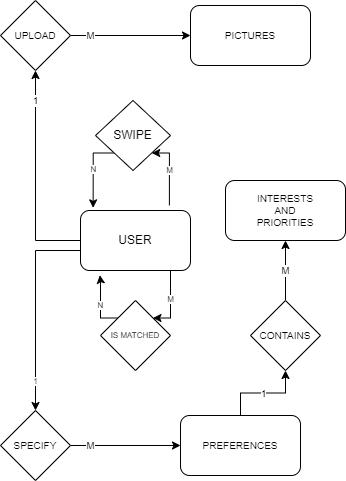

The diagram above was exported from draw.io. Its source (the exported page's mxGraphModel, read from the mxfile embedded in the PNG):
<mxGraphModel dx="1102" dy="509" grid="1" gridSize="10" guides="1" tooltips="1" connect="1" arrows="1" fold="1" page="1" pageScale="1" pageWidth="850" pageHeight="1100" math="0" shadow="0" extFonts="Permanent Marker^https://fonts.googleapis.com/css?family=Permanent+Marker">
  <root>
    <mxCell id="0" />
    <mxCell id="1" parent="0" />
    <mxCell id="8C75CNz7YxASpj6NhhOK-26" value="1" style="edgeStyle=orthogonalEdgeStyle;rounded=0;orthogonalLoop=1;jettySize=auto;html=1;fontSize=8;" edge="1" parent="1" source="8C75CNz7YxASpj6NhhOK-1" target="8C75CNz7YxASpj6NhhOK-27">
      <mxGeometry x="0.7209" relative="1" as="geometry">
        <mxPoint x="55" y="350" as="targetPoint" />
        <Array as="points">
          <mxPoint x="85" y="360" />
        </Array>
        <mxPoint as="offset" />
      </mxGeometry>
    </mxCell>
    <mxCell id="8C75CNz7YxASpj6NhhOK-1" value="USER" style="rounded=1;whiteSpace=wrap;html=1;" vertex="1" parent="1">
      <mxGeometry x="130" y="320" width="110" height="60" as="geometry" />
    </mxCell>
    <mxCell id="8C75CNz7YxASpj6NhhOK-18" value="N" style="edgeStyle=orthogonalEdgeStyle;rounded=0;orthogonalLoop=1;jettySize=auto;html=1;fontSize=8;entryX=0.115;entryY=-0.044;entryDx=0;entryDy=0;entryPerimeter=0;exitX=0;exitY=1;exitDx=0;exitDy=0;" edge="1" parent="1" source="8C75CNz7YxASpj6NhhOK-12" target="8C75CNz7YxASpj6NhhOK-1">
      <mxGeometry relative="1" as="geometry">
        <mxPoint x="143" y="270" as="sourcePoint" />
        <mxPoint x="87.5" y="245" as="targetPoint" />
        <Array as="points">
          <mxPoint x="143" y="263" />
        </Array>
      </mxGeometry>
    </mxCell>
    <mxCell id="8C75CNz7YxASpj6NhhOK-12" value="SWIPE" style="rhombus;whiteSpace=wrap;html=1;" vertex="1" parent="1">
      <mxGeometry x="145" y="210" width="75" height="70" as="geometry" />
    </mxCell>
    <mxCell id="8C75CNz7YxASpj6NhhOK-22" value="N" style="edgeStyle=orthogonalEdgeStyle;rounded=0;orthogonalLoop=1;jettySize=auto;html=1;fontSize=8;exitX=0;exitY=0;exitDx=0;exitDy=0;entryX=0.176;entryY=1.078;entryDx=0;entryDy=0;entryPerimeter=0;" edge="1" parent="1" source="8C75CNz7YxASpj6NhhOK-15" target="8C75CNz7YxASpj6NhhOK-1">
      <mxGeometry relative="1" as="geometry">
        <Array as="points">
          <mxPoint x="150" y="428" />
          <mxPoint x="150" y="390" />
        </Array>
      </mxGeometry>
    </mxCell>
    <mxCell id="8C75CNz7YxASpj6NhhOK-15" value="IS MATCHED" style="rhombus;whiteSpace=wrap;html=1;fontSize=8;" vertex="1" parent="1">
      <mxGeometry x="150" y="410" width="70" height="70" as="geometry" />
    </mxCell>
    <mxCell id="8C75CNz7YxASpj6NhhOK-21" value="M" style="edgeStyle=orthogonalEdgeStyle;rounded=0;orthogonalLoop=1;jettySize=auto;html=1;fontSize=8;entryX=1;entryY=1;entryDx=0;entryDy=0;exitX=1;exitY=1;exitDx=0;exitDy=0;" edge="1" parent="1" target="8C75CNz7YxASpj6NhhOK-12">
      <mxGeometry relative="1" as="geometry">
        <mxPoint x="218.89999999999998" y="314.86" as="sourcePoint" />
        <mxPoint x="240" y="260" as="targetPoint" />
        <Array as="points">
          <mxPoint x="219" y="263" />
        </Array>
      </mxGeometry>
    </mxCell>
    <mxCell id="8C75CNz7YxASpj6NhhOK-24" value="M" style="edgeStyle=orthogonalEdgeStyle;rounded=0;orthogonalLoop=1;jettySize=auto;html=1;exitX=0.75;exitY=1;exitDx=0;exitDy=0;fontSize=8;entryX=1;entryY=0;entryDx=0;entryDy=0;" edge="1" parent="1" source="8C75CNz7YxASpj6NhhOK-1" target="8C75CNz7YxASpj6NhhOK-15">
      <mxGeometry relative="1" as="geometry">
        <mxPoint x="200" y="420" as="targetPoint" />
        <Array as="points">
          <mxPoint x="220" y="380" />
          <mxPoint x="220" y="428" />
        </Array>
      </mxGeometry>
    </mxCell>
    <mxCell id="8C75CNz7YxASpj6NhhOK-31" value="M" style="edgeStyle=orthogonalEdgeStyle;rounded=0;orthogonalLoop=1;jettySize=auto;html=1;fontSize=10;" edge="1" parent="1" source="8C75CNz7YxASpj6NhhOK-27" target="8C75CNz7YxASpj6NhhOK-29">
      <mxGeometry x="-0.6364" relative="1" as="geometry">
        <mxPoint as="offset" />
      </mxGeometry>
    </mxCell>
    <mxCell id="8C75CNz7YxASpj6NhhOK-27" value="SPECIFY" style="rhombus;whiteSpace=wrap;html=1;fontSize=10;" vertex="1" parent="1">
      <mxGeometry x="50" y="520" width="70" height="70" as="geometry" />
    </mxCell>
    <mxCell id="8C75CNz7YxASpj6NhhOK-45" value="1" style="edgeStyle=orthogonalEdgeStyle;rounded=0;orthogonalLoop=1;jettySize=auto;html=1;fontSize=10;" edge="1" parent="1" source="8C75CNz7YxASpj6NhhOK-29" target="8C75CNz7YxASpj6NhhOK-44">
      <mxGeometry relative="1" as="geometry" />
    </mxCell>
    <mxCell id="8C75CNz7YxASpj6NhhOK-29" value="PREFERENCES" style="rounded=1;whiteSpace=wrap;html=1;fontSize=10;" vertex="1" parent="1">
      <mxGeometry x="230" y="525" width="120" height="60" as="geometry" />
    </mxCell>
    <mxCell id="8C75CNz7YxASpj6NhhOK-36" value="1" style="edgeStyle=orthogonalEdgeStyle;rounded=0;orthogonalLoop=1;jettySize=auto;html=1;fontSize=10;exitX=0;exitY=0.75;exitDx=0;exitDy=0;" edge="1" parent="1" source="8C75CNz7YxASpj6NhhOK-1" target="8C75CNz7YxASpj6NhhOK-34">
      <mxGeometry x="0.7391" relative="1" as="geometry">
        <mxPoint x="85" y="265" as="sourcePoint" />
        <Array as="points">
          <mxPoint x="130" y="350" />
          <mxPoint x="85" y="350" />
        </Array>
        <mxPoint as="offset" />
      </mxGeometry>
    </mxCell>
    <mxCell id="8C75CNz7YxASpj6NhhOK-40" value="M" style="edgeStyle=orthogonalEdgeStyle;rounded=0;orthogonalLoop=1;jettySize=auto;html=1;fontSize=10;entryX=0;entryY=0.5;entryDx=0;entryDy=0;" edge="1" parent="1" source="8C75CNz7YxASpj6NhhOK-34" target="8C75CNz7YxASpj6NhhOK-37">
      <mxGeometry x="-0.6667" relative="1" as="geometry">
        <mxPoint x="175" y="145" as="targetPoint" />
        <mxPoint as="offset" />
      </mxGeometry>
    </mxCell>
    <mxCell id="8C75CNz7YxASpj6NhhOK-34" value="UPLOAD" style="rhombus;whiteSpace=wrap;html=1;fontSize=10;" vertex="1" parent="1">
      <mxGeometry x="50" y="110" width="70" height="70" as="geometry" />
    </mxCell>
    <mxCell id="8C75CNz7YxASpj6NhhOK-37" value="PICTURES" style="rounded=1;whiteSpace=wrap;html=1;fontSize=10;" vertex="1" parent="1">
      <mxGeometry x="240" y="115" width="120" height="60" as="geometry" />
    </mxCell>
    <mxCell id="8C75CNz7YxASpj6NhhOK-41" value="INTERESTS&lt;br&gt;AND&lt;br&gt;PRIORITIES" style="rounded=1;whiteSpace=wrap;html=1;fontSize=10;" vertex="1" parent="1">
      <mxGeometry x="275" y="290" width="120" height="60" as="geometry" />
    </mxCell>
    <mxCell id="8C75CNz7YxASpj6NhhOK-46" value="M" style="edgeStyle=orthogonalEdgeStyle;rounded=0;orthogonalLoop=1;jettySize=auto;html=1;fontSize=10;" edge="1" parent="1" source="8C75CNz7YxASpj6NhhOK-44" target="8C75CNz7YxASpj6NhhOK-41">
      <mxGeometry relative="1" as="geometry" />
    </mxCell>
    <mxCell id="8C75CNz7YxASpj6NhhOK-44" value="CONTAINS" style="rhombus;whiteSpace=wrap;html=1;fontSize=10;" vertex="1" parent="1">
      <mxGeometry x="300" y="410" width="70" height="70" as="geometry" />
    </mxCell>
  </root>
</mxGraphModel>